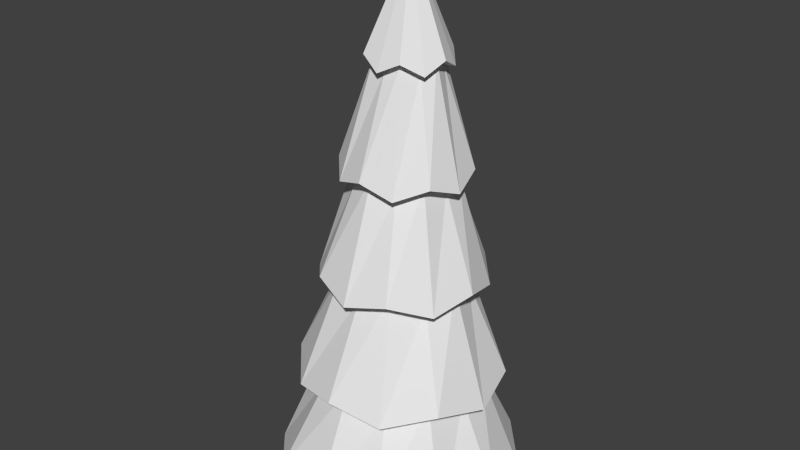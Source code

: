 # Source: Pine2.blend  (saved by Blender 2.75.0; exported with 4.5.12 LTS)
import bpy
from mathutils import Matrix  # noqa: F401  (used for matrix-valued properties, if any)

bpy.ops.wm.read_factory_settings(use_empty=True)
scene = bpy.context.scene
scene.name = 'Scene'

# ---- collections
col_collection_1 = bpy.data.collections.new('Collection 1'); scene.collection.children.link(col_collection_1)

# ---- world
world_world = bpy.data.worlds.new('World'); scene.world = world_world
world_world.color = (0.05088, 0.05088, 0.05088)
world_world.use_sun_shadow = False
world_world.sun_shadow_jitter_overblur = 0.0
world_world.cycles.sampling_method = 'MANUAL'
world_world.cycles.sample_map_resolution = 256

# ---- meshes
me_cylinder_005 = bpy.data.meshes.new('Cylinder.005')
me_cylinder_005.from_pydata([(0.005481, -0.1474, -0.9543), (0.008647, -0.009756, -1.314), (0.07538, -0.1269, -0.9901), (0.1242, -0.07426, -0.952), (0.1416, -0.004195, -0.9893), (0.1202, 0.06515, -0.9528), (0.06847, 0.1145, -0.9916), (-0.0025, 0.1314, -0.956), (-0.07091, 0.1105, -0.9948), (-0.1212, 0.05821, -0.9583), (-0.1371, -0.01221, -0.9956), (-0.1172, -0.0812, -0.9574), (-0.064, -0.1309, -0.9933), (0.004483, -0.1126, -0.9545), (0.05709, -0.09725, -0.9907), (0.09352, -0.0577, -0.9528), (0.1068, -0.005196, -0.9901), (0.09053, 0.04686, -0.9534), (0.05191, 0.08385, -0.9918), (-0.001502, 0.09654, -0.9558), (-0.05263, 0.08085, -0.9942), (-0.09054, 0.04166, -0.9575), (-0.1023, -0.01121, -0.9948), (-0.08754, -0.0629, -0.9568), (-0.04744, -0.1003, -0.9931), (0.001163, -0.2191, -0.6321), (0.1059, -0.1874, -0.5926), (0.1822, -0.1075, -0.6286), (0.2069, -0.000176, -0.5913), (0.1761, 0.1051, -0.6299), (0.09535, 0.1809, -0.5948), (-0.01101, 0.2061, -0.6347), (-0.1172, 0.1748, -0.5996), (-0.1921, 0.09455, -0.6382), (-0.2182, -0.0124, -0.6008), (-0.186, -0.1181, -0.6369), (-0.1067, -0.1935, -0.5973), (-0.000358, -0.1659, -0.6324), (0.078, -0.1421, -0.5934), (0.1354, -0.08223, -0.6298), (0.1538, -0.001704, -0.5925), (0.1309, 0.07723, -0.6308), (0.07009, 0.1341, -0.5951), (-0.009486, 0.153, -0.6344), (-0.08933, 0.1295, -0.5987), (-0.1453, 0.06929, -0.637), (-0.1651, -0.01087, -0.5996), (-0.1407, -0.09016, -0.636), (-0.08142, -0.1467, -0.597), (-0.004813, -0.2844, -0.2353), (0.1347, -0.243, -0.2697), (0.2335, -0.1375, -0.2307), (0.2677, 0.00331, -0.268), (0.2255, 0.1423, -0.2324), (0.1209, 0.2416, -0.2727), (-0.02083, 0.2753, -0.2387), (-0.1589, 0.2336, -0.279), (-0.2591, 0.1284, -0.2433), (-0.2918, -0.01277, -0.2806), (-0.2511, -0.1514, -0.2416), (-0.145, -0.2511, -0.276), (-0.006815, -0.2144, -0.2357), (0.09804, -0.1835, -0.2709), (0.1719, -0.1043, -0.2323), (0.1977, 0.0013, -0.2696), (0.1659, 0.1056, -0.2336), (0.08763, 0.18, -0.2731), (-0.01883, 0.2053, -0.2383), (-0.1222, 0.174, -0.2778), (-0.1975, 0.09516, -0.2417), (-0.2219, -0.01076, -0.279), (-0.1915, -0.1147, -0.2404), (-0.1118, -0.1895, -0.2756), (-0.009213, -0.3532, 0.08687), (0.1637, -0.301, 0.1278), (0.289, -0.1694, 0.09261), (0.3301, 0.007246, 0.1299), (0.2789, 0.1808, 0.09046), (0.1464, 0.3055, 0.1241), (-0.02926, 0.3472, 0.08258), (-0.2037, 0.2954, 0.1163), (-0.3274, 0.1634, 0.07684), (-0.3701, -0.01288, 0.1142), (-0.3174, -0.1868, 0.07899), (-0.1863, -0.3111, 0.12), (-0.01172, -0.2656, 0.08634), (0.1178, -0.2265, 0.1264), (0.2119, -0.1278, 0.09064), (0.2426, 0.004731, 0.1279), (0.2044, 0.1348, 0.08903), (0.1048, 0.2284, 0.1236), (-0.02675, 0.2596, 0.08312), (-0.1578, 0.2208, 0.1177), (-0.2504, 0.1218, 0.07881), (-0.2825, -0.01036, 0.1161), (-0.2429, -0.1408, 0.08042), (-0.1447, -0.234, 0.1205), (-0.0151, -0.4217, 0.4837), (0.1943, -0.3594, 0.4507), (0.343, -0.2009, 0.4906), (0.3941, 0.01082, 0.4532), (0.331, 0.2197, 0.488), (0.1734, 0.369, 0.4463), (-0.03917, 0.4195, 0.4785), (-0.2471, 0.3569, 0.4368), (-0.3973, 0.1987, 0.4716), (-0.4469, -0.01335, 0.4343), (-0.3853, -0.2218, 0.4742), (-0.2262, -0.3715, 0.4413)], [], [(12, 0, 13, 24), (0, 1, 2), (2, 1, 3), (3, 1, 4), (4, 1, 5), (5, 1, 6), (6, 1, 7), (7, 1, 8), (8, 1, 9), (9, 1, 10), (10, 1, 11), (12, 1, 0), (11, 1, 12), (24, 13, 25, 36), (11, 12, 24, 23), (10, 11, 23, 22), (9, 10, 22, 21), (8, 9, 21, 20), (7, 8, 20, 19), (6, 7, 19, 18), (5, 6, 18, 17), (4, 5, 17, 16), (3, 4, 16, 15), (2, 3, 15, 14), (0, 2, 14, 13), (36, 25, 37, 48), (23, 24, 36, 35), (22, 23, 35, 34), (21, 22, 34, 33), (20, 21, 33, 32), (19, 20, 32, 31), (18, 19, 31, 30), (17, 18, 30, 29), (16, 17, 29, 28), (15, 16, 28, 27), (14, 15, 27, 26), (13, 14, 26, 25), (48, 37, 49, 60), (35, 36, 48, 47), (34, 35, 47, 46), (33, 34, 46, 45), (32, 33, 45, 44), (31, 32, 44, 43), (30, 31, 43, 42), (29, 30, 42, 41), (28, 29, 41, 40), (27, 28, 40, 39), (26, 27, 39, 38), (25, 26, 38, 37), (60, 49, 61, 72), (47, 48, 60, 59), (46, 47, 59, 58), (45, 46, 58, 57), (44, 45, 57, 56), (43, 44, 56, 55), (42, 43, 55, 54), (41, 42, 54, 53), (40, 41, 53, 52), (39, 40, 52, 51), (38, 39, 51, 50), (37, 38, 50, 49), (72, 61, 73, 84), (59, 60, 72, 71), (58, 59, 71, 70), (57, 58, 70, 69), (56, 57, 69, 68), (55, 56, 68, 67), (54, 55, 67, 66), (53, 54, 66, 65), (52, 53, 65, 64), (51, 52, 64, 63), (50, 51, 63, 62), (49, 50, 62, 61), (84, 73, 85, 96), (71, 72, 84, 83), (70, 71, 83, 82), (69, 70, 82, 81), (68, 69, 81, 80), (67, 68, 80, 79), (66, 67, 79, 78), (65, 66, 78, 77), (64, 65, 77, 76), (63, 64, 76, 75), (62, 63, 75, 74), (61, 62, 74, 73), (96, 85, 97, 108), (83, 84, 96, 95), (82, 83, 95, 94), (81, 82, 94, 93), (80, 81, 93, 92), (79, 80, 92, 91), (78, 79, 91, 90), (77, 78, 90, 89), (76, 77, 89, 88), (75, 76, 88, 87), (74, 75, 87, 86), (73, 74, 86, 85), (97, 98, 99, 100, 101, 102, 103, 104, 105, 106, 107, 108), (95, 96, 108, 107), (94, 95, 107, 106), (93, 94, 106, 105), (92, 93, 105, 104), (91, 92, 104, 103), (90, 91, 103, 102), (89, 90, 102, 101), (88, 89, 101, 100), (87, 88, 100, 99), (86, 87, 99, 98), (85, 86, 98, 97)])
_uv = me_cylinder_005.uv_layers.new(name='UVMap')
_uv.uv.foreach_set('vector', [0.2756, 0.5248, 0.3495, 0.5248, 0.3495, 0.5988, 0.2756, 0.5988, 0.2756, 0.5248, 0.3495, 0.5248, 0.3495, 0.5988, 0.2756, 0.5248, 0.3495, 0.5248, 0.3495, 0.5988, 0.2756, 0.5248, 0.3495, 0.5248, 0.3495, 0.5988, 0.2756, 0.5248, 0.3495, 0.5248, 0.3495, 0.5988, 0.2756, 0.5248, 0.3495, 0.5248, 0.3495, 0.5988, 0.2756, 0.5248, 0.3495, 0.5248, 0.3495, 0.5988, 0.2756, 0.5248, 0.3495, 0.5248, 0.3495, 0.5988, 0.2756, 0.5248, 0.3495, 0.5248, 0.3495, 0.5988, 0.2756, 0.5248, 0.3495, 0.5248, 0.3495, 0.5988, 0.2756, 0.5248, 0.3495, 0.5248, 0.3495, 0.5988, 0.2756, 0.5248, 0.3495, 0.5248, 0.3495, 0.5988, 0.2756, 0.5248, 0.3495, 0.5248, 0.3495, 0.5988, 0.2756, 0.5248, 0.3495, 0.5248, 0.3495, 0.5988, 0.2756, 0.5988, 0.2756, 0.5248, 0.3495, 0.5248, 0.3495, 0.5988, 0.2756, 0.5988, 0.2756, 0.5248, 0.3495, 0.5248, 0.3495, 0.5988, 0.2756, 0.5988, 0.2756, 0.5248, 0.3495, 0.5248, 0.3495, 0.5988, 0.2756, 0.5988, 0.2756, 0.5248, 0.3495, 0.5248, 0.3495, 0.5988, 0.2756, 0.5988, 0.2756, 0.5248, 0.3495, 0.5248, 0.3495, 0.5988, 0.2756, 0.5988, 0.2756, 0.5248, 0.3495, 0.5248, 0.3495, 0.5988, 0.2756, 0.5988, 0.2756, 0.5248, 0.3495, 0.5248, 0.3495, 0.5988, 0.2756, 0.5988, 0.2756, 0.5248, 0.3495, 0.5248, 0.3495, 0.5988, 0.2756, 0.5988, 0.2756, 0.5248, 0.3495, 0.5248, 0.3495, 0.5988, 0.2756, 0.5988, 0.2756, 0.5248, 0.3495, 0.5248, 0.3495, 0.5988, 0.2756, 0.5988, 0.2756, 0.5248, 0.3495, 0.5248, 0.3495, 0.5988, 0.2756, 0.5988, 0.2756, 0.5248, 0.3495, 0.5248, 0.3495, 0.5988, 0.2756, 0.5988, 0.2756, 0.5248, 0.3495, 0.5248, 0.3495, 0.5988, 0.2756, 0.5988, 0.2756, 0.5248, 0.3495, 0.5248, 0.3495, 0.5988, 0.2756, 0.5988, 0.2756, 0.5248, 0.3495, 0.5248, 0.3495, 0.5988, 0.2756, 0.5988, 0.2756, 0.5248, 0.3495, 0.5248, 0.3495, 0.5988, 0.2756, 0.5988, 0.2756, 0.5248, 0.3495, 0.5248, 0.3495, 0.5988, 0.2756, 0.5988, 0.2756, 0.5248, 0.3495, 0.5248, 0.3495, 0.5988, 0.2756, 0.5988, 0.2756, 0.5248, 0.3495, 0.5248, 0.3495, 0.5988, 0.2756, 0.5988, 0.2756, 0.5248, 0.3495, 0.5248, 0.3495, 0.5988, 0.2756, 0.5988, 0.2756, 0.5248, 0.3495, 0.5248, 0.3495, 0.5988, 0.2756, 0.5988, 0.2756, 0.5248, 0.3495, 0.5248, 0.3495, 0.5988, 0.2756, 0.5988, 0.2756, 0.5248, 0.3495, 0.5248, 0.3495, 0.5988, 0.2756, 0.5988, 0.2756, 0.5248, 0.3495, 0.5248, 0.3495, 0.5988, 0.2756, 0.5988, 0.2756, 0.5248, 0.3495, 0.5248, 0.3495, 0.5988, 0.2756, 0.5988, 0.2756, 0.5248, 0.3495, 0.5248, 0.3495, 0.5988, 0.2756, 0.5988, 0.2756, 0.5248, 0.3495, 0.5248, 0.3495, 0.5988, 0.2756, 0.5988, 0.2756, 0.5248, 0.3495, 0.5248, 0.3495, 0.5988, 0.2756, 0.5988, 0.2756, 0.5248, 0.3495, 0.5248, 0.3495, 0.5988, 0.2756, 0.5988, 0.2756, 0.5248, 0.3495, 0.5248, 0.3495, 0.5988, 0.2756, 0.5988, 0.2756, 0.5248, 0.3495, 0.5248, 0.3495, 0.5988, 0.2756, 0.5988, 0.2756, 0.5248, 0.3495, 0.5248, 0.3495, 0.5988, 0.2756, 0.5988, 0.2756, 0.5248, 0.3495, 0.5248, 0.3495, 0.5988, 0.2756, 0.5988, 0.2756, 0.5248, 0.3495, 0.5248, 0.3495, 0.5988, 0.2756, 0.5988, 0.2756, 0.5248, 0.3495, 0.5248, 0.3495, 0.5988, 0.2756, 0.5988, 0.2756, 0.5248, 0.3495, 0.5248, 0.3495, 0.5988, 0.2756, 0.5988, 0.2756, 0.5248, 0.3495, 0.5248, 0.3495, 0.5988, 0.2756, 0.5988, 0.2756, 0.5248, 0.3495, 0.5248, 0.3495, 0.5988, 0.2756, 0.5988, 0.2756, 0.5248, 0.3495, 0.5248, 0.3495, 0.5988, 0.2756, 0.5988, 0.2756, 0.5248, 0.3495, 0.5248, 0.3495, 0.5988, 0.2756, 0.5988, 0.2756, 0.5248, 0.3495, 0.5248, 0.3495, 0.5988, 0.2756, 0.5988, 0.2756, 0.5248, 0.3495, 0.5248, 0.3495, 0.5988, 0.2756, 0.5988, 0.2756, 0.5248, 0.3495, 0.5248, 0.3495, 0.5988, 0.2756, 0.5988, 0.2756, 0.5248, 0.3495, 0.5248, 0.3495, 0.5988, 0.2756, 0.5988, 0.2756, 0.5248, 0.3495, 0.5248, 0.3495, 0.5988, 0.2756, 0.5988, 0.2756, 0.5248, 0.3495, 0.5248, 0.3495, 0.5988, 0.2756, 0.5988, 0.2756, 0.5248, 0.3495, 0.5248, 0.3495, 0.5988, 0.2756, 0.5988, 0.2756, 0.5248, 0.3495, 0.5248, 0.3495, 0.5988, 0.2756, 0.5988, 0.2756, 0.5248, 0.3495, 0.5248, 0.3495, 0.5988, 0.2756, 0.5988, 0.2756, 0.5248, 0.3495, 0.5248, 0.3495, 0.5988, 0.2756, 0.5988, 0.2756, 0.5248, 0.3495, 0.5248, 0.3495, 0.5988, 0.2756, 0.5988, 0.2756, 0.5248, 0.3495, 0.5248, 0.3495, 0.5988, 0.2756, 0.5988, 0.2756, 0.5248, 0.3495, 0.5248, 0.3495, 0.5988, 0.2756, 0.5988, 0.2756, 0.5248, 0.3495, 0.5248, 0.3495, 0.5988, 0.2756, 0.5988, 0.2756, 0.5248, 0.3495, 0.5248, 0.3495, 0.5988, 0.2756, 0.5988, 0.2756, 0.5248, 0.3495, 0.5248, 0.3495, 0.5988, 0.2756, 0.5988, 0.2756, 0.5248, 0.3495, 0.5248, 0.3495, 0.5988, 0.2756, 0.5988, 0.2756, 0.5248, 0.3495, 0.5248, 0.3495, 0.5988, 0.2756, 0.5988, 0.2756, 0.5248, 0.3495, 0.5248, 0.3495, 0.5988, 0.2756, 0.5988, 0.2756, 0.5248, 0.3495, 0.5248, 0.3495, 0.5988, 0.2756, 0.5988, 0.2756, 0.5248, 0.3495, 0.5248, 0.3495, 0.5988, 0.2756, 0.5988, 0.2756, 0.5248, 0.3495, 0.5248, 0.3495, 0.5988, 0.2756, 0.5988, 0.2756, 0.5248, 0.3495, 0.5248, 0.3495, 0.5988, 0.2756, 0.5988, 0.2756, 0.5248, 0.3495, 0.5248, 0.3495, 0.5988, 0.2756, 0.5988, 0.2756, 0.5248, 0.3495, 0.5248, 0.3495, 0.5988, 0.2756, 0.5988, 0.2756, 0.5248, 0.3495, 0.5248, 0.3495, 0.5988, 0.2756, 0.5988, 0.2756, 0.5248, 0.3495, 0.5248, 0.3495, 0.5988, 0.2756, 0.5988, 0.2756, 0.5248, 0.3495, 0.5248, 0.3495, 0.5988, 0.2756, 0.5988, 0.2756, 0.5248, 0.3495, 0.5248, 0.3495, 0.5988, 0.2756, 0.5988, 0.2756, 0.5248, 0.3495, 0.5248, 0.3495, 0.5988, 0.2756, 0.5988, 0.2756, 0.5248, 0.3495, 0.5248, 0.3495, 0.5988, 0.2756, 0.5988, 0.2756, 0.5248, 0.3495, 0.5248, 0.3495, 0.5988, 0.2756, 0.5988, 0.2756, 0.5248, 0.3495, 0.5248, 0.3495, 0.5988, 0.2756, 0.5988, 0.2756, 0.5248, 0.3495, 0.5248, 0.3495, 0.5988, 0.2756, 0.5988, 0.2756, 0.5248, 0.3495, 0.5248, 0.3495, 0.5988, 0.2756, 0.5988, 0.2756, 0.5248, 0.3495, 0.5248, 0.3495, 0.5988, 0.2756, 0.5988, 0.2756, 0.5248, 0.3495, 0.5248, 0.3495, 0.5988, 0.2756, 0.5988, 0.2756, 0.5248, 0.3495, 0.5248, 0.3495, 0.5988, 0.2756, 0.5988, 0.2756, 0.5248, 0.3495, 0.5248, 0.3495, 0.5988, 0.2756, 0.5988, 0.2756, 0.5248, 0.3495, 0.5248, 0.3495, 0.5988, 0.2756, 0.5988, 0.2756, 0.5248, 0.3495, 0.5248, 0.3495, 0.5988, 0.2756, 0.5988, 0.2756, 0.5248, 0.3495, 0.5248, 0.3495, 0.5988, 0.2756, 0.5988, 0.2756, 0.5248, 0.3495, 0.5248, 0.3495, 0.5988, 0.2756, 0.5988, 0.3125, 0.5988, 0.331, 0.5938, 0.3445, 0.5803, 0.3495, 0.5618, 0.3445, 0.5433, 0.331, 0.5298, 0.3125, 0.5248, 0.2941, 0.5298, 0.2805, 0.5433, 0.2756, 0.5618, 0.2805, 0.5803, 0.2941, 0.5938, 0.2756, 0.5248, 0.3495, 0.5248, 0.3495, 0.5988, 0.2756, 0.5988, 0.2756, 0.5248, 0.3495, 0.5248, 0.3495, 0.5988, 0.2756, 0.5988, 0.2756, 0.5248, 0.3495, 0.5248, 0.3495, 0.5988, 0.2756, 0.5988, 0.2756, 0.5248, 0.3495, 0.5248, 0.3495, 0.5988, 0.2756, 0.5988, 0.2756, 0.5248, 0.3495, 0.5248, 0.3495, 0.5988, 0.2756, 0.5988, 0.2756, 0.5248, 0.3495, 0.5248, 0.3495, 0.5988, 0.2756, 0.5988, 0.2756, 0.5248, 0.3495, 0.5248, 0.3495, 0.5988, 0.2756, 0.5988, 0.2756, 0.5248, 0.3495, 0.5248, 0.3495, 0.5988, 0.2756, 0.5988, 0.2756, 0.5248, 0.3495, 0.5248, 0.3495, 0.5988, 0.2756, 0.5988, 0.2756, 0.5248, 0.3495, 0.5248, 0.3495, 0.5988, 0.2756, 0.5988, 0.2756, 0.5248, 0.3495, 0.5248, 0.3495, 0.5988, 0.2756, 0.5988])
me_cylinder_005.use_remesh_preserve_volume = False
me_cylinder_005.use_remesh_preserve_attributes = False
me_cylinder_005.use_mirror_vertex_groups = False
me_cylinder_005.update()

# ---- objects
ob_cylinder_003 = bpy.data.objects.new('Cylinder.003', me_cylinder_005)

# ---- transforms, parenting, visibility, modifiers, constraints
ob_cylinder_003.location = (0.0, 0.0, 0.0)
ob_cylinder_003.rotation_euler = (3.142, 0.0, 0.0)
ob_cylinder_003.lineart.crease_threshold = 0.0

# ---- collection membership
col_collection_1.objects.link(ob_cylinder_003)

# ---- scene / render settings (as saved in the file)
scene.frame_start = 1; scene.frame_end = 250; scene.frame_set(1)
scene.render.engine = 'BLENDER_EEVEE_NEXT'
scene.render.resolution_percentage = 50
scene.render.dither_intensity = 0.0
scene.cycles.use_denoising = False
scene.cycles.samples = 10
scene.cycles.sampling_pattern = 'TABULATED_SOBOL'
scene.cycles.light_sampling_threshold = 0.0
scene.cycles.use_adaptive_sampling = False
scene.cycles.use_light_tree = False
scene.cycles.blur_glossy = 0.0
scene.cycles.volume_bounces = 1
scene.cycles.pixel_filter_type = 'GAUSSIAN'
scene.cycles.sample_clamp_indirect = 0.0
scene.view_settings.view_transform = 'Standard'
bpy.context.view_layer.update()

# ---- added for rendering (the .blend has no active camera and no usable light): camera, sun
cam_auto = bpy.data.cameras.new('AutoCamera')
cam_auto.lens = 50.0
cam_auto.sensor_width = 36.0
cam_auto.clip_end = 1000.0
ob_auto_camera = bpy.data.objects.new('AutoCamera', cam_auto)
scene.collection.objects.link(ob_auto_camera)
ob_auto_camera.location = (1.97344, -2.39871, 2.01167)
ob_auto_camera.rotation_euler = (1.09748, -7.21219e-08, 0.694738)
scene.camera = ob_auto_camera
light_auto_sun = bpy.data.lights.new('AutoSun', 'SUN')
light_auto_sun.energy = 3.0
light_auto_sun.angle = 0.0523599
ob_auto_sun = bpy.data.objects.new('AutoSun', light_auto_sun)
scene.collection.objects.link(ob_auto_sun)
ob_auto_sun.rotation_euler = (0.872665, 0.174533, 0.523599)
bpy.context.view_layer.update()
